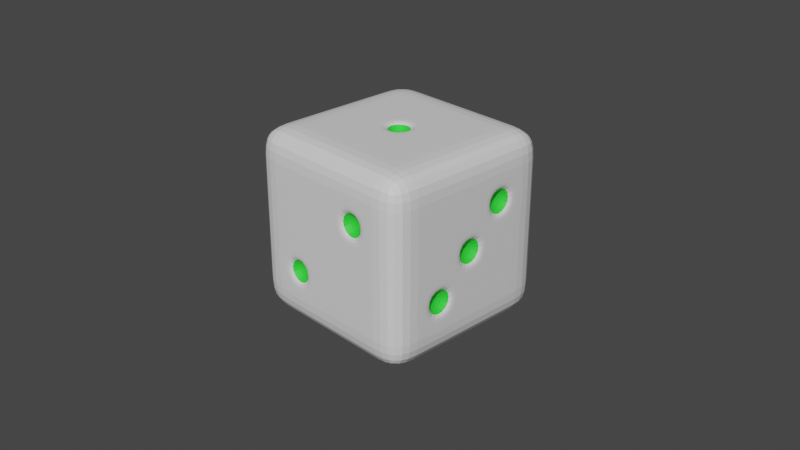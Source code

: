 # Source: Dice.blend  (saved by Blender 3.2.14; exported with 4.5.12 LTS)
import bpy
from mathutils import Matrix  # noqa: F401  (used for matrix-valued properties, if any)

bpy.ops.wm.read_factory_settings(use_empty=True)
scene = bpy.context.scene
scene.name = 'Scene'

# ---- collections
col_collection = bpy.data.collections.new('Collection'); scene.collection.children.link(col_collection)

# ---- materials (node trees are filled in below, after node groups)
mat_dice = bpy.data.materials.new('Dice')
mat_dice.alpha_threshold = 0.0
mat_dice.use_transparent_shadow = False
mat_dice.line_color = (0.0, 0.0, 0.0, 1.0)
mat_holes = bpy.data.materials.new('Holes')
mat_holes.use_transparent_shadow = False

# ---- material node trees
mat_dice.use_nodes = True; mat_dice.node_tree.nodes.clear()
_N = mat_dice.node_tree.nodes; _L = mat_dice.node_tree.links
n0 = _N.new('ShaderNodeOutputMaterial'); n0.name = 'Material Output'; n0.location = (300, 300)
n1 = _N.new('ShaderNodeBsdfPrincipled'); n1.name = 'Principled BSDF'; n1.location = (10, 300)
n1.distribution = 'GGX'
n1.subsurface_method = 'RANDOM_WALK_SKIN'
n1.inputs[2].default_value = 0.4
n1.inputs[3].default_value = 1.45
n1.inputs[27].default_value = (0.0, 0.0, 0.0, 1.0)
n1.inputs[28].default_value = 1.0
_L.new(n1.outputs[0], n0.inputs[0])
n0.is_active_output = True
mat_holes.use_nodes = True; mat_holes.node_tree.nodes.clear()
_N = mat_holes.node_tree.nodes; _L = mat_holes.node_tree.links
n0 = _N.new('ShaderNodeBsdfPrincipled'); n0.name = 'Principled BSDF'; n0.location = (10, 300)
n0.distribution = 'GGX'
n0.subsurface_method = 'RANDOM_WALK_SKIN'
n0.inputs[0].default_value = (0.03227, 0.8, 0.04197, 1.0)
n0.inputs[3].default_value = 1.45
n0.inputs[27].default_value = (0.0, 0.0, 0.0, 1.0)
n0.inputs[28].default_value = 1.0
n1 = _N.new('ShaderNodeOutputMaterial'); n1.name = 'Material Output'; n1.location = (300, 300)
_L.new(n0.outputs[0], n1.inputs[0])
n1.is_active_output = True

# ---- world
world_world = bpy.data.worlds.new('World'); scene.world = world_world
world_world.use_nodes = True; world_world.node_tree.nodes.clear()
_N = world_world.node_tree.nodes; _L = world_world.node_tree.links
n0 = _N.new('ShaderNodeOutputWorld'); n0.name = 'World Output'; n0.location = (300, 300)
n1 = _N.new('ShaderNodeBackground'); n1.name = 'Background'; n1.location = (10, 300)
n1.inputs[0].default_value = (0.05088, 0.05088, 0.05088, 1.0)
_L.new(n1.outputs[0], n0.inputs[0])
n0.is_active_output = True
world_world.color = (0.05088, 0.05088, 0.05088)
world_world.use_sun_shadow = False
world_world.sun_shadow_jitter_overblur = 0.0

# ---- cameras
cam_camera = bpy.data.cameras.new('Camera')
cam_camera.clip_end = 100.0
cam_camera.ortho_scale = 7.314

# ---- meshes
me_cube = bpy.data.meshes.new('Cube')
me_cube.from_pydata([(1.0, 1.0, 1.0), (1.0, 1.0, -1.0), (1.0, -1.0, 1.0), (1.0, -1.0, -1.0), (-1.0, 1.0, 1.0), (-1.0, 1.0, -1.0), (-1.0, -1.0, 1.0), (-1.0, -1.0, -1.0), (-1.0, 0.6, -1.0), (-1.0, 0.2, -1.0), (-1.0, -0.2, -1.0), (-1.0, -0.6, -1.0), (1.0, 0.6, 1.0), (1.0, 0.2, 1.0), (1.0, -0.2, 1.0), (1.0, -0.6, 1.0), (-1.0, -0.6, 1.0), (-1.0, -0.2, 1.0), (-1.0, 0.2, 1.0), (-1.0, 0.6, 1.0), (1.0, -0.6, -1.0), (1.0, -0.2, -1.0), (1.0, 0.2, -1.0), (1.0, 0.6, -1.0), (1.0, 1.0, 0.6), (1.0, 1.0, 0.2), (1.0, 1.0, -0.2), (1.0, 1.0, -0.6), (-1.0, -1.0, -0.6), (-1.0, -1.0, -0.2), (-1.0, -1.0, 0.2), (-1.0, -1.0, 0.6), (1.0, -1.0, 0.6), (1.0, -1.0, 0.2), (1.0, -1.0, -0.2), (1.0, -1.0, -0.6), (-1.0, 1.0, 0.6), (-1.0, 1.0, 0.2), (-1.0, 1.0, -0.2), (-1.0, 1.0, -0.6), (1.0, 0.5539, 0.5539), (1.0, 0.5539, 0.2461), (1.0, 0.6, -0.2), (1.0, 0.6, -0.6), (1.0, 0.2461, 0.5539), (1.0, 0.1539, 0.1539), (1.0, 0.1539, -0.1539), (1.0, 0.2, -0.6), (1.0, -0.2, 0.6), (1.0, -0.1539, 0.1539), (1.0, -0.2461, -0.2461), (1.0, -0.2461, -0.5539), (1.0, -0.6, 0.6), (1.0, -0.6, 0.2), (1.0, -0.5539, -0.2461), (1.0, -0.5539, -0.5539), (-1.0, -0.6, 0.6), (-1.0, -0.6, 0.2), (-1.0, -0.6, -0.2), (-1.0, -0.6, -0.6), (-1.0, -0.2, 0.6), (-1.0, -0.2, 0.2), (-1.0, -0.2, -0.2), (-1.0, -0.2, -0.6), (-1.0, 0.2, 0.6), (-1.0, 0.2, 0.2), (-1.0, 0.2, -0.2), (-1.0, 0.2, -0.6), (-1.0, 0.6, 0.6), (-1.0, 0.6, 0.2), (-1.0, 0.6, -0.2), (-1.0, 0.6, -0.6), (0.6, 1.0, -1.0), (0.2, 1.0, -1.0), (-0.2, 1.0, -1.0), (-0.6, 1.0, -1.0), (0.6, -1.0, 1.0), (0.2, -1.0, 1.0), (-0.2, -1.0, 1.0), (-0.6, -1.0, 1.0), (-0.6, -1.0, -1.0), (-0.2, -1.0, -1.0), (0.2, -1.0, -1.0), (0.6, -1.0, -1.0), (-0.6, 1.0, 1.0), (-0.2, 1.0, 1.0), (0.2, 1.0, 1.0), (0.6, 1.0, 1.0), (0.6, 0.6, -1.0), (0.1509, 0.5509, -1.0), (-0.1509, 0.5509, -1.0), (-0.6, 0.6, -1.0), (0.6, 0.2, -1.0), (0.1509, 0.2491, -1.0), (-0.1509, 0.2491, -1.0), (-0.6, 0.2, -1.0), (0.6, -0.2, -1.0), (0.1509, -0.2491, -1.0), (-0.1509, -0.2491, -1.0), (-0.6, -0.2, -1.0), (0.6, -0.6, -1.0), (0.1509, -0.5509, -1.0), (-0.1509, -0.5509, -1.0), (-0.6, -0.6, -1.0), (-0.6, 0.6, 1.0), (-0.2, 0.6, 1.0), (0.2, 0.6, 1.0), (0.6, 0.6, 1.0), (-0.6, 0.2, 1.0), (-0.1297, 0.1297, 1.0), (0.1297, 0.1297, 1.0), (0.6, 0.2, 1.0), (-0.6, -0.2, 1.0), (-0.1297, -0.1297, 1.0), (0.1297, -0.1297, 1.0), (0.6, -0.2, 1.0), (-0.6, -0.6, 1.0), (-0.2, -0.6, 1.0), (0.2, -0.6, 1.0), (0.6, -0.6, 1.0), (-0.6, 1.0, -0.6), (-0.2, 1.0, -0.6), (0.2, 1.0, -0.6), (0.6, 1.0, -0.6), (-0.6, 1.0, -0.2), (-0.2, 1.0, -0.2), (0.2, 1.0, -0.2), (0.6, 1.0, -0.2), (-0.6, 1.0, 0.2), (-0.2, 1.0, 0.2), (0.2, 1.0, 0.2), (0.6, 1.0, 0.2), (-0.6, 1.0, 0.6), (-0.2, 1.0, 0.6), (0.2, 1.0, 0.6), (0.6, 1.0, 0.6), (0.6, -1.0, -0.6), (0.2, -1.0, -0.6), (-0.2579, -1.0, -0.5421), (-0.5421, -1.0, -0.5421), (0.6, -1.0, -0.2), (0.2, -1.0, -0.2), (-0.2579, -1.0, -0.2579), (-0.5421, -1.0, -0.2579), (0.5421, -1.0, 0.2579), (0.2579, -1.0, 0.2579), (-0.2, -1.0, 0.2), (-0.6, -1.0, 0.2), (0.5421, -1.0, 0.5421), (0.2579, -1.0, 0.5421), (-0.2, -1.0, 0.6), (-0.6, -1.0, 0.6), (-0.2, 0.2, 1.0), (0.2, 0.2, 1.0), (-0.2, -0.2, 1.0), (0.2, -0.2, 1.0), (-0.555, 1.0, 0.245), (-0.555, 1.0, 0.555), (-0.245, 1.0, 0.555), (-0.245, 1.0, 0.245), (0.245, 1.0, 0.245), (0.245, 1.0, 0.555), (0.555, 1.0, 0.555), (0.555, 1.0, 0.245), (-0.555, 1.0, -0.555), (-0.555, 1.0, -0.245), (-0.245, 1.0, -0.245), (-0.245, 1.0, -0.555), (0.245, 1.0, -0.555), (0.245, 1.0, -0.245), (0.555, 1.0, -0.245), (0.555, 1.0, -0.555), (1.0, 0.6, 0.6), (1.0, 0.6, 0.2), (1.0, 0.2, 0.6), (1.0, 0.2, -0.2), (1.0, 0.2, 0.2), (1.0, 0.2461, 0.2461), (1.0, -0.2, 0.2), (1.0, -0.2, -0.6), (1.0, -0.2, -0.2), (1.0, -0.1539, -0.1539), (1.0, -0.6, -0.2), (1.0, -0.6, -0.6), (-0.2, -1.0, -0.6), (-0.6, -1.0, -0.6), (-0.2, -1.0, -0.2), (-0.6, -1.0, -0.2), (0.6, -1.0, 0.2), (0.2, -1.0, 0.2), (0.6, -1.0, 0.6), (0.2, -1.0, 0.6), (-1.0, 0.2504, -0.5496), (-1.0, 0.2504, -0.2504), (-1.0, 0.5496, -0.2504), (-1.0, 0.5496, -0.5496), (-1.0, 0.2504, 0.2504), (-1.0, 0.2504, 0.5496), (-1.0, 0.5496, 0.5496), (-1.0, 0.5496, 0.2504), (-1.0, -0.1496, -0.1496), (-1.0, -0.1496, 0.1496), (-1.0, 0.1496, 0.1496), (-1.0, 0.1496, -0.1496), (-1.0, -0.5496, -0.5496), (-1.0, -0.5496, -0.2504), (-1.0, -0.2504, -0.2504), (-1.0, -0.2504, -0.5496), (-1.0, -0.5496, 0.2504), (-1.0, -0.5496, 0.5496), (-1.0, -0.2504, 0.5496), (-1.0, -0.2504, 0.2504), (-0.5467, -0.2533, -1.0), (-0.2533, -0.2533, -1.0), (-0.2533, -0.5467, -1.0), (-0.5467, -0.5467, -1.0), (0.2533, -0.2533, -1.0), (0.5467, -0.2533, -1.0), (0.5467, -0.5467, -1.0), (0.2533, -0.5467, -1.0), (-0.5467, 0.5467, -1.0), (-0.2533, 0.5467, -1.0), (-0.2533, 0.2533, -1.0), (-0.5467, 0.2533, -1.0), (0.2533, 0.5467, -1.0), (0.5467, 0.5467, -1.0), (0.5467, 0.2533, -1.0), (0.2533, 0.2533, -1.0), (0.2, 0.6, -1.0), (-0.2, 0.6, -1.0), (0.2, 0.2, -1.0), (-0.2, 0.2, -1.0), (0.2, -0.2, -1.0), (-0.2, -0.2, -1.0), (0.2, -0.6, -1.0), (-0.2, -0.6, -1.0), (-0.8, 0.4, -0.4), (-0.8, 0.4, 0.4), (-0.8, 0.0, 0.0), (-0.8, -0.4, -0.4), (-0.8, -0.4, 0.4), (0.8, -0.4, -0.4), (0.8, 0.0, 0.0), (0.8, 0.4, 0.4), (0.4, -0.8, 0.4), (-0.4, -0.8, -0.4), (-0.4, 0.8, 0.4), (0.4, 0.8, 0.4), (-0.4, 0.8, -0.4), (0.4, 0.8, -0.4), (0.0, 0.0, 0.8), (-0.4, -0.4, -0.8), (0.0, -0.4, -0.8), (0.4, -0.4, -0.8), (-0.4, 0.4, -0.8), (0.0, 0.4, -0.8), (0.4, 0.4, -0.8)], [], [(116, 16, 6, 79), (151, 79, 6, 31), (68, 19, 4, 36), (100, 20, 3, 83), (52, 15, 2, 32), (135, 87, 0, 24), (24, 0, 12, 172), (172, 12, 13, 174), (174, 13, 14, 48), (48, 14, 15, 52), (72, 1, 23, 88), (88, 23, 22, 92), (92, 22, 21, 96), (96, 21, 20, 100), (31, 6, 16, 56), (56, 16, 17, 60), (60, 17, 18, 64), (64, 18, 19, 68), (84, 4, 19, 104), (104, 19, 18, 108), (108, 18, 17, 112), (112, 17, 16, 116), (9, 67, 71, 8), (196, 197, 237), (66, 65, 69, 70), (200, 201, 238), (10, 63, 67, 9), (63, 62, 66, 67), (204, 205, 239), (61, 60, 64, 65), (11, 59, 63, 10), (208, 209, 240), (58, 57, 61, 62), (51, 50, 241), (7, 28, 59, 11), (28, 29, 58, 59), (29, 30, 57, 58), (30, 31, 56, 57), (21, 179, 183, 20), (46, 45, 242), (180, 178, 53, 182), (178, 48, 52, 53), (22, 47, 179, 21), (47, 175, 180, 179), (41, 40, 243), (176, 174, 48, 178), (23, 43, 47, 22), (43, 42, 175, 47), (42, 173, 176, 175), (144, 148, 244), (1, 27, 43, 23), (27, 26, 42, 43), (26, 25, 173, 42), (25, 24, 172, 173), (72, 123, 27, 1), (123, 127, 26, 27), (127, 131, 25, 26), (131, 135, 24, 25), (20, 183, 35, 3), (183, 182, 34, 35), (182, 53, 33, 34), (53, 52, 32, 33), (8, 71, 39, 5), (71, 70, 38, 39), (70, 69, 37, 38), (69, 68, 36, 37), (80, 185, 28, 7), (185, 187, 29, 28), (187, 147, 30, 29), (147, 151, 31, 30), (33, 32, 190, 188), (138, 142, 245), (189, 191, 150, 146), (146, 150, 151, 147), (34, 33, 188, 140), (140, 188, 189, 141), (141, 189, 146, 186), (186, 146, 147, 187), (35, 34, 140, 136), (136, 140, 141, 137), (137, 141, 186, 184), (156, 157, 246), (3, 35, 136, 83), (83, 136, 137, 82), (82, 137, 184, 81), (81, 184, 185, 80), (37, 36, 132, 128), (160, 161, 247), (129, 133, 134, 130), (164, 165, 248), (38, 37, 128, 124), (124, 128, 129, 125), (125, 129, 130, 126), (126, 130, 131, 127), (39, 38, 124, 120), (168, 169, 249), (121, 125, 126, 122), (110, 109, 250), (5, 39, 120, 75), (75, 120, 121, 74), (74, 121, 122, 73), (73, 122, 123, 72), (14, 115, 119, 15), (115, 155, 118, 119), (155, 154, 117, 118), (154, 112, 116, 117), (13, 111, 115, 14), (111, 153, 155, 115), (212, 213, 251), (152, 108, 112, 154), (12, 107, 111, 13), (107, 106, 153, 111), (106, 105, 152, 153), (105, 104, 108, 152), (0, 87, 107, 12), (87, 86, 106, 107), (86, 85, 105, 106), (85, 84, 104, 105), (10, 99, 103, 11), (98, 97, 252), (216, 217, 253), (220, 221, 254), (9, 95, 99, 10), (95, 231, 233, 99), (231, 230, 232, 233), (230, 92, 96, 232), (8, 91, 95, 9), (90, 89, 255), (224, 225, 256), (5, 75, 91, 8), (75, 74, 229, 91), (74, 73, 228, 229), (73, 72, 88, 228), (36, 4, 84, 132), (132, 84, 85, 133), (133, 85, 86, 134), (134, 86, 87, 135), (11, 103, 80, 7), (103, 235, 81, 80), (235, 234, 82, 81), (234, 100, 83, 82), (32, 2, 76, 190), (190, 76, 77, 191), (191, 77, 78, 150), (150, 78, 79, 151), (15, 119, 76, 2), (119, 118, 77, 76), (118, 117, 78, 77), (117, 116, 79, 78), (109, 110, 153, 152), (114, 113, 154, 155), (110, 114, 155, 153), (113, 109, 152, 154), (128, 132, 157, 156), (132, 133, 158, 157), (133, 129, 159, 158), (129, 128, 156, 159), (130, 134, 161, 160), (134, 135, 162, 161), (135, 131, 163, 162), (131, 130, 160, 163), (120, 124, 165, 164), (124, 125, 166, 165), (125, 121, 167, 166), (121, 120, 164, 167), (122, 126, 169, 168), (126, 127, 170, 169), (127, 123, 171, 170), (123, 122, 168, 171), (40, 41, 173, 172), (177, 44, 174, 176), (45, 46, 175, 176), (181, 49, 178, 180), (50, 51, 179, 180), (55, 54, 182, 183), (51, 55, 183, 179), (54, 50, 180, 182), (46, 181, 180, 175), (49, 45, 176, 178), (41, 177, 176, 173), (44, 40, 172, 174), (138, 139, 185, 184), (143, 142, 186, 187), (144, 145, 189, 188), (149, 148, 190, 191), (148, 144, 188, 190), (145, 149, 191, 189), (142, 138, 184, 186), (139, 143, 187, 185), (67, 66, 193, 192), (66, 70, 194, 193), (70, 71, 195, 194), (71, 67, 192, 195), (65, 64, 197, 196), (64, 68, 198, 197), (68, 69, 199, 198), (69, 65, 196, 199), (62, 61, 201, 200), (61, 65, 202, 201), (65, 66, 203, 202), (66, 62, 200, 203), (59, 58, 205, 204), (58, 62, 206, 205), (62, 63, 207, 206), (63, 59, 204, 207), (57, 56, 209, 208), (56, 60, 210, 209), (60, 61, 211, 210), (61, 57, 208, 211), (99, 233, 213, 212), (233, 235, 214, 213), (235, 103, 215, 214), (103, 99, 212, 215), (232, 96, 217, 216), (96, 100, 218, 217), (100, 234, 219, 218), (234, 232, 216, 219), (91, 229, 221, 220), (229, 231, 222, 221), (231, 95, 223, 222), (95, 91, 220, 223), (228, 88, 225, 224), (88, 92, 226, 225), (92, 230, 227, 226), (230, 228, 224, 227), (89, 90, 229, 228), (94, 93, 230, 231), (97, 98, 233, 232), (102, 101, 234, 235), (98, 102, 235, 233), (101, 97, 232, 234), (90, 94, 231, 229), (93, 89, 228, 230), (192, 193, 236), (193, 194, 236), (194, 195, 236), (195, 192, 236), (197, 198, 237), (198, 199, 237), (199, 196, 237), (201, 202, 238), (202, 203, 238), (203, 200, 238), (205, 206, 239), (206, 207, 239), (207, 204, 239), (209, 210, 240), (210, 211, 240), (211, 208, 240), (50, 54, 241), (54, 55, 241), (55, 51, 241), (45, 49, 242), (49, 181, 242), (181, 46, 242), (40, 44, 243), (44, 177, 243), (177, 41, 243), (148, 149, 244), (149, 145, 244), (145, 144, 244), (142, 143, 245), (143, 139, 245), (139, 138, 245), (157, 158, 246), (158, 159, 246), (159, 156, 246), (161, 162, 247), (162, 163, 247), (163, 160, 247), (165, 166, 248), (166, 167, 248), (167, 164, 248), (169, 170, 249), (170, 171, 249), (171, 168, 249), (109, 113, 250), (113, 114, 250), (114, 110, 250), (213, 214, 251), (214, 215, 251), (215, 212, 251), (97, 101, 252), (101, 102, 252), (102, 98, 252), (217, 218, 253), (218, 219, 253), (219, 216, 253), (221, 222, 254), (222, 223, 254), (223, 220, 254), (89, 93, 255), (93, 94, 255), (94, 90, 255), (225, 226, 256), (226, 227, 256), (227, 224, 256)])
me_cube.polygons.foreach_set('material_index', [0, 0, 0, 0, 0, 0, 0, 0, 0, 0, 0, 0, 0, 0, 0, 0, 0, 0, 0, 0, 0, 0, 0, 1, 0, 1, 0, 0, 1, 0, 0, 1, 0, 1, 0, 0, 0, 0, 0, 1, 0, 0, 0, 0, 1, 0, 0, 0, 0, 1, 0, 0, 0, 0, 0, 0, 0, 0, 0, 0, 0, 0, 0, 0, 0, 0, 0, 0, 0, 0, 0, 1, 0, 0, 0, 0, 0, 0, 0, 0, 0, 1, 0, 0, 0, 0, 0, 1, 0, 1, 0, 0, 0, 0, 0, 1, 0, 1, 0, 0, 0, 0, 0, 0, 0, 0, 0, 0, 1, 0, 0, 0, 0, 0, 0, 0, 0, 0, 0, 1, 1, 1, 0, 0, 0, 0, 0, 1, 1, 0, 0, 0, 0, 0, 0, 0, 0, 0, 0, 0, 0, 0, 0, 0, 0, 0, 0, 0, 0, 0, 0, 0, 0, 0, 0, 0, 0, 0, 0, 0, 0, 0, 0, 0, 0, 0, 0, 0, 0, 0, 0, 0, 0, 0, 0, 0, 0, 0, 0, 0, 0, 0, 0, 0, 0, 0, 0, 0, 0, 0, 0, 0, 0, 0, 0, 0, 0, 0, 0, 0, 0, 0, 0, 0, 0, 0, 0, 0, 0, 0, 0, 0, 0, 0, 0, 0, 0, 0, 0, 0, 0, 0, 0, 0, 0, 0, 0, 0, 0, 0, 0, 0, 0, 1, 1, 1, 1, 1, 1, 1, 1, 1, 1, 1, 1, 1, 1, 1, 1, 1, 1, 1, 1, 1, 1, 1, 1, 1, 1, 1, 1, 1, 1, 1, 1, 1, 1, 1, 1, 1, 1, 1, 1, 1, 1, 1, 1, 1, 1, 1, 1, 1, 1, 1, 1, 1, 1, 1, 1, 1, 1, 1, 1, 1, 1, 1, 1])
_uv = me_cube.uv_layers.new(name='UVMap')
_uv.uv.foreach_set('vector', [0.825, 0.7, 0.875, 0.7, 0.875, 0.75, 0.825, 0.75, 0.575, 0.95, 0.625, 0.95, 0.625, 1.0, 0.575, 1.0, 0.575, 0.2, 0.625, 0.2, 0.625, 0.25, 0.575, 0.25, 0.325, 0.7, 0.375, 0.7, 0.375, 0.75, 0.325, 0.75, 0.575, 0.7, 0.625, 0.7, 0.625, 0.75, 0.575, 0.75, 0.575, 0.45, 0.625, 0.45, 0.625, 0.5, 0.575, 0.5, 0.575, 0.5, 0.625, 0.5, 0.625, 0.55, 0.575, 0.55, 0.575, 0.55, 0.625, 0.55, 0.625, 0.6, 0.575, 0.6, 0.575, 0.6, 0.625, 0.6, 0.625, 0.65, 0.575, 0.65, 0.575, 0.65, 0.625, 0.65, 0.625, 0.7, 0.575, 0.7, 0.325, 0.5, 0.375, 0.5, 0.375, 0.55, 0.325, 0.55, 0.325, 0.55, 0.375, 0.55, 0.375, 0.6, 0.325, 0.6, 0.325, 0.6, 0.375, 0.6, 0.375, 0.65, 0.325, 0.65, 0.325, 0.65, 0.375, 0.65, 0.375, 0.7, 0.325, 0.7, 0.575, 0.0, 0.625, 0.0, 0.625, 0.05, 0.575, 0.05, 0.575, 0.05, 0.625, 0.05, 0.625, 0.1, 0.575, 0.1, 0.575, 0.1, 0.625, 0.1, 0.625, 0.15, 0.575, 0.15, 0.575, 0.15, 0.625, 0.15, 0.625, 0.2, 0.575, 0.2, 0.825, 0.5, 0.875, 0.5, 0.875, 0.55, 0.825, 0.55, 0.825, 0.55, 0.875, 0.55, 0.875, 0.6, 0.825, 0.6, 0.825, 0.6, 0.875, 0.6, 0.875, 0.65, 0.825, 0.65, 0.825, 0.65, 0.875, 0.65, 0.875, 0.7, 0.825, 0.7, 0.375, 0.15, 0.425, 0.15, 0.425, 0.2, 0.375, 0.2, 0.5313, 0.1563, 0.5687, 0.1563, 0.55, 0.175, 0.475, 0.15, 0.525, 0.15, 0.525, 0.2, 0.475, 0.2, 0.4813, 0.1063, 0.5187, 0.1063, 0.5, 0.125, 0.375, 0.1, 0.425, 0.1, 0.425, 0.15, 0.375, 0.15, 0.425, 0.1, 0.475, 0.1, 0.475, 0.15, 0.425, 0.15, 0.4313, 0.05629, 0.4687, 0.05629, 0.45, 0.075, 0.525, 0.1, 0.575, 0.1, 0.575, 0.15, 0.525, 0.15, 0.375, 0.05, 0.425, 0.05, 0.425, 0.1, 0.375, 0.1, 0.5313, 0.05629, 0.5687, 0.05629, 0.55, 0.075, 0.475, 0.05, 0.525, 0.05, 0.525, 0.1, 0.475, 0.1, 0.4308, 0.6558, 0.4692, 0.6558, 0.45, 0.675, 0.375, 0.0, 0.425, 0.0, 0.425, 0.05, 0.375, 0.05, 0.425, 0.0, 0.475, 0.0, 0.475, 0.05, 0.425, 0.05, 0.475, 0.0, 0.525, 0.0, 0.525, 0.05, 0.475, 0.05, 0.525, 0.0, 0.575, 0.0, 0.575, 0.05, 0.525, 0.05, 0.375, 0.65, 0.425, 0.65, 0.425, 0.7, 0.375, 0.7, 0.4808, 0.6058, 0.5192, 0.6058, 0.5, 0.625, 0.475, 0.65, 0.525, 0.65, 0.525, 0.7, 0.475, 0.7, 0.525, 0.65, 0.575, 0.65, 0.575, 0.7, 0.525, 0.7, 0.375, 0.6, 0.425, 0.6, 0.425, 0.65, 0.375, 0.65, 0.425, 0.6, 0.475, 0.6, 0.475, 0.65, 0.425, 0.65, 0.5308, 0.5558, 0.5692, 0.5558, 0.55, 0.575, 0.525, 0.6, 0.575, 0.6, 0.575, 0.65, 0.525, 0.65, 0.375, 0.55, 0.425, 0.55, 0.425, 0.6, 0.375, 0.6, 0.425, 0.55, 0.475, 0.55, 0.475, 0.6, 0.425, 0.6, 0.475, 0.55, 0.525, 0.55, 0.525, 0.6, 0.475, 0.6, 0.5322, 0.8072, 0.5678, 0.8072, 0.55, 0.825, 0.375, 0.5, 0.425, 0.5, 0.425, 0.55, 0.375, 0.55, 0.425, 0.5, 0.475, 0.5, 0.475, 0.55, 0.425, 0.55, 0.475, 0.5, 0.525, 0.5, 0.525, 0.55, 0.475, 0.55, 0.525, 0.5, 0.575, 0.5, 0.575, 0.55, 0.525, 0.55, 0.375, 0.45, 0.425, 0.45, 0.425, 0.5, 0.375, 0.5, 0.425, 0.45, 0.475, 0.45, 0.475, 0.5, 0.425, 0.5, 0.475, 0.45, 0.525, 0.45, 0.525, 0.5, 0.475, 0.5, 0.525, 0.45, 0.575, 0.45, 0.575, 0.5, 0.525, 0.5, 0.375, 0.7, 0.425, 0.7, 0.425, 0.75, 0.375, 0.75, 0.425, 0.7, 0.475, 0.7, 0.475, 0.75, 0.425, 0.75, 0.475, 0.7, 0.525, 0.7, 0.525, 0.75, 0.475, 0.75, 0.525, 0.7, 0.575, 0.7, 0.575, 0.75, 0.525, 0.75, 0.375, 0.2, 0.425, 0.2, 0.425, 0.25, 0.375, 0.25, 0.425, 0.2, 0.475, 0.2, 0.475, 0.25, 0.425, 0.25, 0.475, 0.2, 0.525, 0.2, 0.525, 0.25, 0.475, 0.25, 0.525, 0.2, 0.575, 0.2, 0.575, 0.25, 0.525, 0.25, 0.375, 0.95, 0.425, 0.95, 0.425, 1.0, 0.375, 1.0, 0.425, 0.95, 0.475, 0.95, 0.475, 1.0, 0.425, 1.0, 0.475, 0.95, 0.525, 0.95, 0.525, 1.0, 0.475, 1.0, 0.525, 0.95, 0.575, 0.95, 0.575, 1.0, 0.525, 1.0, 0.525, 0.75, 0.575, 0.75, 0.575, 0.8, 0.525, 0.8, 0.4322, 0.9072, 0.4678, 0.9072, 0.45, 0.925, 0.525, 0.85, 0.575, 0.85, 0.575, 0.9, 0.525, 0.9, 0.525, 0.9, 0.575, 0.9, 0.575, 0.95, 0.525, 0.95, 0.475, 0.75, 0.525, 0.75, 0.525, 0.8, 0.475, 0.8, 0.475, 0.8, 0.525, 0.8, 0.525, 0.85, 0.475, 0.85, 0.475, 0.85, 0.525, 0.85, 0.525, 0.9, 0.475, 0.9, 0.475, 0.9, 0.525, 0.9, 0.525, 0.95, 0.475, 0.95, 0.425, 0.75, 0.475, 0.75, 0.475, 0.8, 0.425, 0.8, 0.425, 0.8, 0.475, 0.8, 0.475, 0.85, 0.425, 0.85, 0.425, 0.85, 0.475, 0.85, 0.475, 0.9, 0.425, 0.9, 0.5306, 0.3056, 0.5694, 0.3056, 0.55, 0.325, 0.375, 0.75, 0.425, 0.75, 0.425, 0.8, 0.375, 0.8, 0.375, 0.8, 0.425, 0.8, 0.425, 0.85, 0.375, 0.85, 0.375, 0.85, 0.425, 0.85, 0.425, 0.9, 0.375, 0.9, 0.375, 0.9, 0.425, 0.9, 0.425, 0.95, 0.375, 0.95, 0.525, 0.25, 0.575, 0.25, 0.575, 0.3, 0.525, 0.3, 0.5306, 0.4056, 0.5694, 0.4056, 0.55, 0.425, 0.525, 0.35, 0.575, 0.35, 0.575, 0.4, 0.525, 0.4, 0.4306, 0.3056, 0.4694, 0.3056, 0.45, 0.325, 0.475, 0.25, 0.525, 0.25, 0.525, 0.3, 0.475, 0.3, 0.475, 0.3, 0.525, 0.3, 0.525, 0.35, 0.475, 0.35, 0.475, 0.35, 0.525, 0.35, 0.525, 0.4, 0.475, 0.4, 0.475, 0.4, 0.525, 0.4, 0.525, 0.45, 0.475, 0.45, 0.425, 0.25, 0.475, 0.25, 0.475, 0.3, 0.425, 0.3, 0.4306, 0.4056, 0.4694, 0.4056, 0.45, 0.425, 0.425, 0.35, 0.475, 0.35, 0.475, 0.4, 0.425, 0.4, 0.7338, 0.6088, 0.7662, 0.6088, 0.75, 0.625, 0.375, 0.25, 0.425, 0.25, 0.425, 0.3, 0.375, 0.3, 0.375, 0.3, 0.425, 0.3, 0.425, 0.35, 0.375, 0.35, 0.375, 0.35, 0.425, 0.35, 0.425, 0.4, 0.375, 0.4, 0.375, 0.4, 0.425, 0.4, 0.425, 0.45, 0.375, 0.45, 0.625, 0.65, 0.675, 0.65, 0.675, 0.7, 0.625, 0.7, 0.675, 0.65, 0.725, 0.65, 0.725, 0.7, 0.675, 0.7, 0.725, 0.65, 0.775, 0.65, 0.775, 0.7, 0.725, 0.7, 0.775, 0.65, 0.825, 0.65, 0.825, 0.7, 0.775, 0.7, 0.625, 0.6, 0.675, 0.6, 0.675, 0.65, 0.625, 0.65, 0.675, 0.6, 0.725, 0.6, 0.725, 0.65, 0.675, 0.65, 0.1817, 0.6567, 0.2183, 0.6567, 0.2, 0.675, 0.775, 0.6, 0.825, 0.6, 0.825, 0.65, 0.775, 0.65, 0.625, 0.55, 0.675, 0.55, 0.675, 0.6, 0.625, 0.6, 0.675, 0.55, 0.725, 0.55, 0.725, 0.6, 0.675, 0.6, 0.725, 0.55, 0.775, 0.55, 0.775, 0.6, 0.725, 0.6, 0.775, 0.55, 0.825, 0.55, 0.825, 0.6, 0.775, 0.6, 0.625, 0.5, 0.675, 0.5, 0.675, 0.55, 0.625, 0.55, 0.675, 0.5, 0.725, 0.5, 0.725, 0.55, 0.675, 0.55, 0.725, 0.5, 0.775, 0.5, 0.775, 0.55, 0.725, 0.55, 0.775, 0.5, 0.825, 0.5, 0.825, 0.55, 0.775, 0.55, 0.125, 0.65, 0.175, 0.65, 0.175, 0.7, 0.125, 0.7, 0.2311, 0.6561, 0.2689, 0.6561, 0.25, 0.675, 0.2817, 0.6567, 0.3183, 0.6567, 0.3, 0.675, 0.1817, 0.5567, 0.2183, 0.5567, 0.2, 0.575, 0.125, 0.6, 0.175, 0.6, 0.175, 0.65, 0.125, 0.65, 0.175, 0.6, 0.225, 0.6, 0.225, 0.65, 0.175, 0.65, 0.225, 0.6, 0.275, 0.6, 0.275, 0.65, 0.225, 0.65, 0.275, 0.6, 0.325, 0.6, 0.325, 0.65, 0.275, 0.65, 0.125, 0.55, 0.175, 0.55, 0.175, 0.6, 0.125, 0.6, 0.2311, 0.5561, 0.2689, 0.5561, 0.25, 0.575, 0.2817, 0.5567, 0.3183, 0.5567, 0.3, 0.575, 0.125, 0.5, 0.175, 0.5, 0.175, 0.55, 0.125, 0.55, 0.175, 0.5, 0.225, 0.5, 0.225, 0.55, 0.175, 0.55, 0.225, 0.5, 0.275, 0.5, 0.275, 0.55, 0.225, 0.55, 0.275, 0.5, 0.325, 0.5, 0.325, 0.55, 0.275, 0.55, 0.575, 0.25, 0.625, 0.25, 0.625, 0.3, 0.575, 0.3, 0.575, 0.3, 0.625, 0.3, 0.625, 0.35, 0.575, 0.35, 0.575, 0.35, 0.625, 0.35, 0.625, 0.4, 0.575, 0.4, 0.575, 0.4, 0.625, 0.4, 0.625, 0.45, 0.575, 0.45, 0.125, 0.7, 0.175, 0.7, 0.175, 0.75, 0.125, 0.75, 0.175, 0.7, 0.225, 0.7, 0.225, 0.75, 0.175, 0.75, 0.225, 0.7, 0.275, 0.7, 0.275, 0.75, 0.225, 0.75, 0.275, 0.7, 0.325, 0.7, 0.325, 0.75, 0.275, 0.75, 0.575, 0.75, 0.625, 0.75, 0.625, 0.8, 0.575, 0.8, 0.575, 0.8, 0.625, 0.8, 0.625, 0.85, 0.575, 0.85, 0.575, 0.85, 0.625, 0.85, 0.625, 0.9, 0.575, 0.9, 0.575, 0.9, 0.625, 0.9, 0.625, 0.95, 0.575, 0.95, 0.625, 0.7, 0.675, 0.7, 0.675, 0.75, 0.625, 0.75, 0.675, 0.7, 0.725, 0.7, 0.725, 0.75, 0.675, 0.75, 0.725, 0.7, 0.775, 0.7, 0.775, 0.75, 0.725, 0.75, 0.775, 0.7, 0.825, 0.7, 0.825, 0.75, 0.775, 0.75, 0.7662, 0.6088, 0.7338, 0.6088, 0.725, 0.6, 0.775, 0.6, 0.7338, 0.6412, 0.7662, 0.6412, 0.775, 0.65, 0.725, 0.65, 0.7338, 0.6088, 0.7338, 0.6412, 0.725, 0.65, 0.725, 0.6, 0.7662, 0.6412, 0.7662, 0.6088, 0.775, 0.6, 0.775, 0.65, 0.525, 0.3, 0.575, 0.3, 0.5694, 0.3056, 0.5306, 0.3056, 0.575, 0.3, 0.575, 0.35, 0.5694, 0.3444, 0.5694, 0.3056, 0.575, 0.35, 0.525, 0.35, 0.5306, 0.3444, 0.5694, 0.3444, 0.525, 0.35, 0.525, 0.3, 0.5306, 0.3056, 0.5306, 0.3444, 0.525, 0.4, 0.575, 0.4, 0.5694, 0.4056, 0.5306, 0.4056, 0.575, 0.4, 0.575, 0.45, 0.5694, 0.4444, 0.5694, 0.4056, 0.575, 0.45, 0.525, 0.45, 0.5306, 0.4444, 0.5694, 0.4444, 0.525, 0.45, 0.525, 0.4, 0.5306, 0.4056, 0.5306, 0.4444, 0.425, 0.3, 0.475, 0.3, 0.4694, 0.3056, 0.4306, 0.3056, 0.475, 0.3, 0.475, 0.35, 0.4694, 0.3444, 0.4694, 0.3056, 0.475, 0.35, 0.425, 0.35, 0.4306, 0.3444, 0.4694, 0.3444, 0.425, 0.35, 0.425, 0.3, 0.4306, 0.3056, 0.4306, 0.3444, 0.425, 0.4, 0.475, 0.4, 0.4694, 0.4056, 0.4306, 0.4056, 0.475, 0.4, 0.475, 0.45, 0.4694, 0.4444, 0.4694, 0.4056, 0.475, 0.45, 0.425, 0.45, 0.4306, 0.4444, 0.4694, 0.4444, 0.425, 0.45, 0.425, 0.4, 0.4306, 0.4056, 0.4306, 0.4444, 0.5692, 0.5558, 0.5308, 0.5558, 0.525, 0.55, 0.575, 0.55, 0.5308, 0.5942, 0.5692, 0.5942, 0.575, 0.6, 0.525, 0.6, 0.5192, 0.6058, 0.4808, 0.6058, 0.475, 0.6, 0.525, 0.6, 0.4808, 0.6442, 0.5192, 0.6442, 0.525, 0.65, 0.475, 0.65, 0.4692, 0.6558, 0.4308, 0.6558, 0.425, 0.65, 0.475, 0.65, 0.4308, 0.6942, 0.4692, 0.6942, 0.475, 0.7, 0.425, 0.7, 0.4308, 0.6558, 0.4308, 0.6942, 0.425, 0.7, 0.425, 0.65, 0.4692, 0.6942, 0.4692, 0.6558, 0.475, 0.65, 0.475, 0.7, 0.4808, 0.6058, 0.4808, 0.6442, 0.475, 0.65, 0.475, 0.6, 0.5192, 0.6442, 0.5192, 0.6058, 0.525, 0.6, 0.525, 0.65, 0.5308, 0.5558, 0.5308, 0.5942, 0.525, 0.6, 0.525, 0.55, 0.5692, 0.5942, 0.5692, 0.5558, 0.575, 0.55, 0.575, 0.6, 0.4322, 0.9072, 0.4322, 0.9428, 0.425, 0.95, 0.425, 0.9, 0.4678, 0.9428, 0.4678, 0.9072, 0.475, 0.9, 0.475, 0.95, 0.5322, 0.8072, 0.5322, 0.8428, 0.525, 0.85, 0.525, 0.8, 0.5678, 0.8428, 0.5678, 0.8072, 0.575, 0.8, 0.575, 0.85, 0.5678, 0.8072, 0.5322, 0.8072, 0.525, 0.8, 0.575, 0.8, 0.5322, 0.8428, 0.5678, 0.8428, 0.575, 0.85, 0.525, 0.85, 0.4678, 0.9072, 0.4322, 0.9072, 0.425, 0.9, 0.475, 0.9, 0.4322, 0.9428, 0.4678, 0.9428, 0.475, 0.95, 0.425, 0.95, 0.425, 0.15, 0.475, 0.15, 0.4687, 0.1563, 0.4313, 0.1563, 0.475, 0.15, 0.475, 0.2, 0.4687, 0.1937, 0.4687, 0.1563, 0.475, 0.2, 0.425, 0.2, 0.4313, 0.1937, 0.4687, 0.1937, 0.425, 0.2, 0.425, 0.15, 0.4313, 0.1563, 0.4313, 0.1937, 0.525, 0.15, 0.575, 0.15, 0.5687, 0.1563, 0.5313, 0.1563, 0.575, 0.15, 0.575, 0.2, 0.5687, 0.1937, 0.5687, 0.1563, 0.575, 0.2, 0.525, 0.2, 0.5313, 0.1937, 0.5687, 0.1937, 0.525, 0.2, 0.525, 0.15, 0.5313, 0.1563, 0.5313, 0.1937, 0.475, 0.1, 0.525, 0.1, 0.5187, 0.1063, 0.4813, 0.1063, 0.525, 0.1, 0.525, 0.15, 0.5187, 0.1437, 0.5187, 0.1063, 0.525, 0.15, 0.475, 0.15, 0.4813, 0.1437, 0.5187, 0.1437, 0.475, 0.15, 0.475, 0.1, 0.4813, 0.1063, 0.4813, 0.1437, 0.425, 0.05, 0.475, 0.05, 0.4687, 0.05629, 0.4313, 0.05629, 0.475, 0.05, 0.475, 0.1, 0.4687, 0.09371, 0.4687, 0.05629, 0.475, 0.1, 0.425, 0.1, 0.4313, 0.09371, 0.4687, 0.09371, 0.425, 0.1, 0.425, 0.05, 0.4313, 0.05629, 0.4313, 0.09371, 0.525, 0.05, 0.575, 0.05, 0.5687, 0.05629, 0.5313, 0.05629, 0.575, 0.05, 0.575, 0.1, 0.5687, 0.09371, 0.5687, 0.05629, 0.575, 0.1, 0.525, 0.1, 0.5313, 0.09371, 0.5687, 0.09371, 0.525, 0.1, 0.525, 0.05, 0.5313, 0.05629, 0.5313, 0.09371, 0.175, 0.65, 0.225, 0.65, 0.2183, 0.6567, 0.1817, 0.6567, 0.225, 0.65, 0.225, 0.7, 0.2183, 0.6933, 0.2183, 0.6567, 0.225, 0.7, 0.175, 0.7, 0.1817, 0.6933, 0.2183, 0.6933, 0.175, 0.7, 0.175, 0.65, 0.1817, 0.6567, 0.1817, 0.6933, 0.275, 0.65, 0.325, 0.65, 0.3183, 0.6567, 0.2817, 0.6567, 0.325, 0.65, 0.325, 0.7, 0.3183, 0.6933, 0.3183, 0.6567, 0.325, 0.7, 0.275, 0.7, 0.2817, 0.6933, 0.3183, 0.6933, 0.275, 0.7, 0.275, 0.65, 0.2817, 0.6567, 0.2817, 0.6933, 0.175, 0.55, 0.225, 0.55, 0.2183, 0.5567, 0.1817, 0.5567, 0.225, 0.55, 0.225, 0.6, 0.2183, 0.5933, 0.2183, 0.5567, 0.225, 0.6, 0.175, 0.6, 0.1817, 0.5933, 0.2183, 0.5933, 0.175, 0.6, 0.175, 0.55, 0.1817, 0.5567, 0.1817, 0.5933, 0.275, 0.55, 0.325, 0.55, 0.3183, 0.5567, 0.2817, 0.5567, 0.325, 0.55, 0.325, 0.6, 0.3183, 0.5933, 0.3183, 0.5567, 0.325, 0.6, 0.275, 0.6, 0.2817, 0.5933, 0.3183, 0.5933, 0.275, 0.6, 0.275, 0.55, 0.2817, 0.5567, 0.2817, 0.5933, 0.2689, 0.5561, 0.2311, 0.5561, 0.225, 0.55, 0.275, 0.55, 0.2311, 0.5939, 0.2689, 0.5939, 0.275, 0.6, 0.225, 0.6, 0.2689, 0.6561, 0.2311, 0.6561, 0.225, 0.65, 0.275, 0.65, 0.2311, 0.6939, 0.2689, 0.6939, 0.275, 0.7, 0.225, 0.7, 0.2311, 0.6561, 0.2311, 0.6939, 0.225, 0.7, 0.225, 0.65, 0.2689, 0.6939, 0.2689, 0.6561, 0.275, 0.65, 0.275, 0.7, 0.2311, 0.5561, 0.2311, 0.5939, 0.225, 0.6, 0.225, 0.55, 0.2689, 0.5939, 0.2689, 0.5561, 0.275, 0.55, 0.275, 0.6, 0.4313, 0.1563, 0.4687, 0.1563, 0.45, 0.175, 0.4687, 0.1563, 0.4687, 0.1937, 0.45, 0.175, 0.4687, 0.1937, 0.4313, 0.1937, 0.45, 0.175, 0.4313, 0.1937, 0.4313, 0.1563, 0.45, 0.175, 0.5687, 0.1563, 0.5687, 0.1937, 0.55, 0.175, 0.5687, 0.1937, 0.5313, 0.1937, 0.55, 0.175, 0.5313, 0.1937, 0.5313, 0.1563, 0.55, 0.175, 0.5187, 0.1063, 0.5187, 0.1437, 0.5, 0.125, 0.5187, 0.1437, 0.4813, 0.1437, 0.5, 0.125, 0.4813, 0.1437, 0.4813, 0.1063, 0.5, 0.125, 0.4687, 0.05629, 0.4687, 0.09371, 0.45, 0.075, 0.4687, 0.09371, 0.4313, 0.09371, 0.45, 0.075, 0.4313, 0.09371, 0.4313, 0.05629, 0.45, 0.075, 0.5687, 0.05629, 0.5687, 0.09371, 0.55, 0.075, 0.5687, 0.09371, 0.5313, 0.09371, 0.55, 0.075, 0.5313, 0.09371, 0.5313, 0.05629, 0.55, 0.075, 0.4692, 0.6558, 0.4692, 0.6942, 0.45, 0.675, 0.4692, 0.6942, 0.4308, 0.6942, 0.45, 0.675, 0.4308, 0.6942, 0.4308, 0.6558, 0.45, 0.675, 0.5192, 0.6058, 0.5192, 0.6442, 0.5, 0.625, 0.5192, 0.6442, 0.4808, 0.6442, 0.5, 0.625, 0.4808, 0.6442, 0.4808, 0.6058, 0.5, 0.625, 0.5692, 0.5558, 0.5692, 0.5942, 0.55, 0.575, 0.5692, 0.5942, 0.5308, 0.5942, 0.55, 0.575, 0.5308, 0.5942, 0.5308, 0.5558, 0.55, 0.575, 0.5678, 0.8072, 0.5678, 0.8428, 0.55, 0.825, 0.5678, 0.8428, 0.5322, 0.8428, 0.55, 0.825, 0.5322, 0.8428, 0.5322, 0.8072, 0.55, 0.825, 0.4678, 0.9072, 0.4678, 0.9428, 0.45, 0.925, 0.4678, 0.9428, 0.4322, 0.9428, 0.45, 0.925, 0.4322, 0.9428, 0.4322, 0.9072, 0.45, 0.925, 0.5694, 0.3056, 0.5694, 0.3444, 0.55, 0.325, 0.5694, 0.3444, 0.5306, 0.3444, 0.55, 0.325, 0.5306, 0.3444, 0.5306, 0.3056, 0.55, 0.325, 0.5694, 0.4056, 0.5694, 0.4444, 0.55, 0.425, 0.5694, 0.4444, 0.5306, 0.4444, 0.55, 0.425, 0.5306, 0.4444, 0.5306, 0.4056, 0.55, 0.425, 0.4694, 0.3056, 0.4694, 0.3444, 0.45, 0.325, 0.4694, 0.3444, 0.4306, 0.3444, 0.45, 0.325, 0.4306, 0.3444, 0.4306, 0.3056, 0.45, 0.325, 0.4694, 0.4056, 0.4694, 0.4444, 0.45, 0.425, 0.4694, 0.4444, 0.4306, 0.4444, 0.45, 0.425, 0.4306, 0.4444, 0.4306, 0.4056, 0.45, 0.425, 0.7662, 0.6088, 0.7662, 0.6412, 0.75, 0.625, 0.7662, 0.6412, 0.7338, 0.6412, 0.75, 0.625, 0.7338, 0.6412, 0.7338, 0.6088, 0.75, 0.625, 0.2183, 0.6567, 0.2183, 0.6933, 0.2, 0.675, 0.2183, 0.6933, 0.1817, 0.6933, 0.2, 0.675, 0.1817, 0.6933, 0.1817, 0.6567, 0.2, 0.675, 0.2689, 0.6561, 0.2689, 0.6939, 0.25, 0.675, 0.2689, 0.6939, 0.2311, 0.6939, 0.25, 0.675, 0.2311, 0.6939, 0.2311, 0.6561, 0.25, 0.675, 0.3183, 0.6567, 0.3183, 0.6933, 0.3, 0.675, 0.3183, 0.6933, 0.2817, 0.6933, 0.3, 0.675, 0.2817, 0.6933, 0.2817, 0.6567, 0.3, 0.675, 0.2183, 0.5567, 0.2183, 0.5933, 0.2, 0.575, 0.2183, 0.5933, 0.1817, 0.5933, 0.2, 0.575, 0.1817, 0.5933, 0.1817, 0.5567, 0.2, 0.575, 0.2689, 0.5561, 0.2689, 0.5939, 0.25, 0.575, 0.2689, 0.5939, 0.2311, 0.5939, 0.25, 0.575, 0.2311, 0.5939, 0.2311, 0.5561, 0.25, 0.575, 0.3183, 0.5567, 0.3183, 0.5933, 0.3, 0.575, 0.3183, 0.5933, 0.2817, 0.5933, 0.3, 0.575, 0.2817, 0.5933, 0.2817, 0.5567, 0.3, 0.575])
me_cube.materials.append(mat_dice)
me_cube.materials.append(mat_holes)
me_cube.use_mirror_vertex_groups = False
me_cube.update()

# ---- objects
ob_cube = bpy.data.objects.new('Cube', me_cube)
ob_camera = bpy.data.objects.new('Camera', cam_camera)

# ---- transforms, parenting, visibility, modifiers, constraints
ob_cube.location = (0.0, 0.0, 0.0)
ob_cube.lock_rotations_4d = False
ob_cube.empty_display_type = 'ARROWS'
ob_cube.lineart.crease_threshold = 0.0
_m = ob_cube.modifiers.new('Subdivision', 'SUBSURF')
ob_camera.location = (7.359, -6.926, 4.958)
ob_camera.rotation_euler = (1.109, 0.0, 0.8149)
ob_camera.lock_rotations_4d = False
ob_camera.empty_display_type = 'ARROWS'
ob_camera.color = (0.0, 0.0, 0.0, 0.0)
ob_camera.display_type = 'WIRE'
ob_camera.lineart.crease_threshold = 0.0

# ---- collection membership
col_collection.objects.link(ob_cube)
col_collection.objects.link(ob_camera)

# ---- scene / render settings (as saved in the file)
scene.camera = ob_camera
scene.frame_start = 1; scene.frame_end = 250; scene.frame_set(2)
scene.render.engine = 'BLENDER_EEVEE_NEXT'
scene.cycles.sampling_pattern = 'TABULATED_SOBOL'
scene.cycles.use_light_tree = False
scene.view_settings.view_transform = 'Filmic'
bpy.context.view_layer.update()

# ---- added for rendering (the .blend has no usable light): sun
light_auto_sun = bpy.data.lights.new('AutoSun', 'SUN')
light_auto_sun.energy = 3.0
light_auto_sun.angle = 0.0523599
ob_auto_sun = bpy.data.objects.new('AutoSun', light_auto_sun)
scene.collection.objects.link(ob_auto_sun)
ob_auto_sun.rotation_euler = (0.872665, 0.174533, 0.523599)
bpy.context.view_layer.update()
